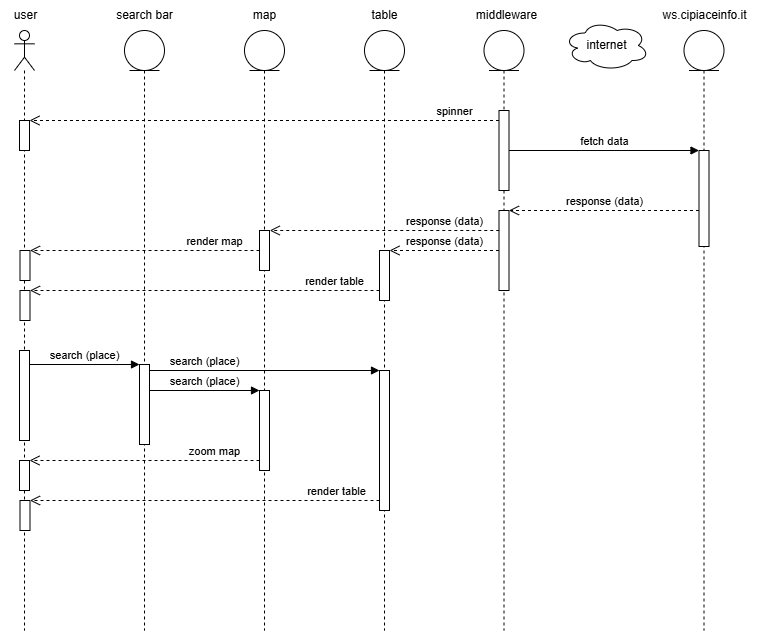

The diagram above was exported from draw.io. Its source (the exported page's mxGraphModel, read from the mxfile embedded in the PNG):
<mxGraphModel dx="1050" dy="617" grid="1" gridSize="10" guides="1" tooltips="1" connect="1" arrows="1" fold="1" page="1" pageScale="1" pageWidth="827" pageHeight="827" math="0" shadow="0">
  <root>
    <mxCell id="0" />
    <mxCell id="1" parent="0" />
    <mxCell id="WuNuAQ61qZJ3dPKRoQ_w-2" value="" style="shape=umlLifeline;perimeter=lifelinePerimeter;whiteSpace=wrap;html=1;container=1;dropTarget=0;collapsible=0;recursiveResize=0;outlineConnect=0;portConstraint=eastwest;newEdgeStyle={&quot;curved&quot;:0,&quot;rounded&quot;:0};participant=umlActor;" parent="1" vertex="1">
      <mxGeometry x="50" y="80" width="20" height="600" as="geometry" />
    </mxCell>
    <mxCell id="WuNuAQ61qZJ3dPKRoQ_w-4" value="" style="html=1;points=[[0,0,0,0,5],[0,1,0,0,-5],[1,0,0,0,5],[1,1,0,0,-5]];perimeter=orthogonalPerimeter;outlineConnect=0;targetShapes=umlLifeline;portConstraint=eastwest;newEdgeStyle={&quot;curved&quot;:0,&quot;rounded&quot;:0};" parent="WuNuAQ61qZJ3dPKRoQ_w-2" vertex="1">
      <mxGeometry x="5.5" y="220" width="10" height="30" as="geometry" />
    </mxCell>
    <mxCell id="vEASrkfF-QDsjb3My5Ev-1" value="" style="html=1;points=[[0,0,0,0,5],[0,1,0,0,-5],[1,0,0,0,5],[1,1,0,0,-5]];perimeter=orthogonalPerimeter;outlineConnect=0;targetShapes=umlLifeline;portConstraint=eastwest;newEdgeStyle={&quot;curved&quot;:0,&quot;rounded&quot;:0};" parent="WuNuAQ61qZJ3dPKRoQ_w-2" vertex="1">
      <mxGeometry x="5" y="320" width="10" height="90" as="geometry" />
    </mxCell>
    <mxCell id="vEASrkfF-QDsjb3My5Ev-10" value="" style="html=1;points=[[0,0,0,0,5],[0,1,0,0,-5],[1,0,0,0,5],[1,1,0,0,-5]];perimeter=orthogonalPerimeter;outlineConnect=0;targetShapes=umlLifeline;portConstraint=eastwest;newEdgeStyle={&quot;curved&quot;:0,&quot;rounded&quot;:0};" parent="WuNuAQ61qZJ3dPKRoQ_w-2" vertex="1">
      <mxGeometry x="5" y="430" width="10" height="30" as="geometry" />
    </mxCell>
    <mxCell id="vEASrkfF-QDsjb3My5Ev-11" value="" style="html=1;points=[[0,0,0,0,5],[0,1,0,0,-5],[1,0,0,0,5],[1,1,0,0,-5]];perimeter=orthogonalPerimeter;outlineConnect=0;targetShapes=umlLifeline;portConstraint=eastwest;newEdgeStyle={&quot;curved&quot;:0,&quot;rounded&quot;:0};" parent="WuNuAQ61qZJ3dPKRoQ_w-2" vertex="1">
      <mxGeometry x="5.5" y="260" width="10" height="30" as="geometry" />
    </mxCell>
    <mxCell id="vEASrkfF-QDsjb3My5Ev-12" value="" style="html=1;points=[[0,0,0,0,5],[0,1,0,0,-5],[1,0,0,0,5],[1,1,0,0,-5]];perimeter=orthogonalPerimeter;outlineConnect=0;targetShapes=umlLifeline;portConstraint=eastwest;newEdgeStyle={&quot;curved&quot;:0,&quot;rounded&quot;:0};" parent="WuNuAQ61qZJ3dPKRoQ_w-2" vertex="1">
      <mxGeometry x="5.5" y="470" width="10" height="30" as="geometry" />
    </mxCell>
    <mxCell id="4WGMsAnZUo3WSz0mhbfs-1" value="" style="html=1;points=[[0,0,0,0,5],[0,1,0,0,-5],[1,0,0,0,5],[1,1,0,0,-5]];perimeter=orthogonalPerimeter;outlineConnect=0;targetShapes=umlLifeline;portConstraint=eastwest;newEdgeStyle={&quot;curved&quot;:0,&quot;rounded&quot;:0};" parent="WuNuAQ61qZJ3dPKRoQ_w-2" vertex="1">
      <mxGeometry x="5" y="90" width="10" height="30" as="geometry" />
    </mxCell>
    <mxCell id="WuNuAQ61qZJ3dPKRoQ_w-7" value="" style="shape=umlLifeline;perimeter=lifelinePerimeter;whiteSpace=wrap;html=1;container=1;dropTarget=0;collapsible=0;recursiveResize=0;outlineConnect=0;portConstraint=eastwest;newEdgeStyle={&quot;curved&quot;:0,&quot;rounded&quot;:0};participant=umlEntity;" parent="1" vertex="1">
      <mxGeometry x="280" y="80" width="40" height="600" as="geometry" />
    </mxCell>
    <mxCell id="WuNuAQ61qZJ3dPKRoQ_w-8" value="" style="html=1;points=[[0,0,0,0,5],[0,1,0,0,-5],[1,0,0,0,5],[1,1,0,0,-5]];perimeter=orthogonalPerimeter;outlineConnect=0;targetShapes=umlLifeline;portConstraint=eastwest;newEdgeStyle={&quot;curved&quot;:0,&quot;rounded&quot;:0};" parent="WuNuAQ61qZJ3dPKRoQ_w-7" vertex="1">
      <mxGeometry x="15" y="200" width="10" height="40" as="geometry" />
    </mxCell>
    <mxCell id="vEASrkfF-QDsjb3My5Ev-5" value="" style="html=1;points=[[0,0,0,0,5],[0,1,0,0,-5],[1,0,0,0,5],[1,1,0,0,-5]];perimeter=orthogonalPerimeter;outlineConnect=0;targetShapes=umlLifeline;portConstraint=eastwest;newEdgeStyle={&quot;curved&quot;:0,&quot;rounded&quot;:0};" parent="WuNuAQ61qZJ3dPKRoQ_w-7" vertex="1">
      <mxGeometry x="15" y="360" width="10" height="80" as="geometry" />
    </mxCell>
    <mxCell id="vEASrkfF-QDsjb3My5Ev-7" value="search (place)" style="html=1;verticalAlign=bottom;endArrow=block;curved=0;rounded=0;" parent="WuNuAQ61qZJ3dPKRoQ_w-7" target="vEASrkfF-QDsjb3My5Ev-5" edge="1">
      <mxGeometry width="80" relative="1" as="geometry">
        <mxPoint x="-95" y="360" as="sourcePoint" />
        <mxPoint x="20" y="366.0000000000001" as="targetPoint" />
      </mxGeometry>
    </mxCell>
    <mxCell id="WuNuAQ61qZJ3dPKRoQ_w-11" value="" style="shape=umlLifeline;perimeter=lifelinePerimeter;whiteSpace=wrap;html=1;container=1;dropTarget=0;collapsible=0;recursiveResize=0;outlineConnect=0;portConstraint=eastwest;newEdgeStyle={&quot;curved&quot;:0,&quot;rounded&quot;:0};participant=umlEntity;" parent="1" vertex="1">
      <mxGeometry x="519.5" y="80" width="40" height="600" as="geometry" />
    </mxCell>
    <mxCell id="WuNuAQ61qZJ3dPKRoQ_w-12" value="" style="html=1;points=[[0,0,0,0,5],[0,1,0,0,-5],[1,0,0,0,5],[1,1,0,0,-5]];perimeter=orthogonalPerimeter;outlineConnect=0;targetShapes=umlLifeline;portConstraint=eastwest;newEdgeStyle={&quot;curved&quot;:0,&quot;rounded&quot;:0};" parent="WuNuAQ61qZJ3dPKRoQ_w-11" vertex="1">
      <mxGeometry x="15" y="80" width="10" height="80" as="geometry" />
    </mxCell>
    <mxCell id="WuNuAQ61qZJ3dPKRoQ_w-13" value="" style="html=1;points=[[0,0,0,0,5],[0,1,0,0,-5],[1,0,0,0,5],[1,1,0,0,-5]];perimeter=orthogonalPerimeter;outlineConnect=0;targetShapes=umlLifeline;portConstraint=eastwest;newEdgeStyle={&quot;curved&quot;:0,&quot;rounded&quot;:0};" parent="WuNuAQ61qZJ3dPKRoQ_w-11" vertex="1">
      <mxGeometry x="15" y="180" width="10" height="80" as="geometry" />
    </mxCell>
    <mxCell id="WuNuAQ61qZJ3dPKRoQ_w-14" value="internet" style="ellipse;shape=cloud;whiteSpace=wrap;html=1;" parent="1" vertex="1">
      <mxGeometry x="599.5" y="70" width="85" height="50" as="geometry" />
    </mxCell>
    <mxCell id="WuNuAQ61qZJ3dPKRoQ_w-15" value="" style="shape=umlLifeline;perimeter=lifelinePerimeter;whiteSpace=wrap;html=1;container=1;dropTarget=0;collapsible=0;recursiveResize=0;outlineConnect=0;portConstraint=eastwest;newEdgeStyle={&quot;curved&quot;:0,&quot;rounded&quot;:0};participant=umlEntity;" parent="1" vertex="1">
      <mxGeometry x="719.5" y="80" width="40" height="600" as="geometry" />
    </mxCell>
    <mxCell id="WuNuAQ61qZJ3dPKRoQ_w-16" value="" style="html=1;points=[[0,0,0,0,5],[0,1,0,0,-5],[1,0,0,0,5],[1,1,0,0,-5]];perimeter=orthogonalPerimeter;outlineConnect=0;targetShapes=umlLifeline;portConstraint=eastwest;newEdgeStyle={&quot;curved&quot;:0,&quot;rounded&quot;:0};" parent="WuNuAQ61qZJ3dPKRoQ_w-15" vertex="1">
      <mxGeometry x="15" y="120" width="10" height="96" as="geometry" />
    </mxCell>
    <mxCell id="WuNuAQ61qZJ3dPKRoQ_w-17" value="middleware" style="text;html=1;align=center;verticalAlign=middle;resizable=0;points=[];autosize=1;strokeColor=none;fillColor=none;labelBackgroundColor=default;" parent="1" vertex="1">
      <mxGeometry x="502" y="50" width="80" height="30" as="geometry" />
    </mxCell>
    <mxCell id="WuNuAQ61qZJ3dPKRoQ_w-18" value="ws.cipiaceinfo.it" style="text;html=1;align=center;verticalAlign=middle;resizable=0;points=[];autosize=1;strokeColor=none;fillColor=none;labelBackgroundColor=default;" parent="1" vertex="1">
      <mxGeometry x="684.5" y="50" width="110" height="30" as="geometry" />
    </mxCell>
    <mxCell id="WuNuAQ61qZJ3dPKRoQ_w-19" value="user" style="text;html=1;align=center;verticalAlign=middle;resizable=0;points=[];autosize=1;strokeColor=none;fillColor=none;labelBackgroundColor=default;" parent="1" vertex="1">
      <mxGeometry x="35.5" y="50" width="50" height="30" as="geometry" />
    </mxCell>
    <mxCell id="WuNuAQ61qZJ3dPKRoQ_w-20" value="map" style="text;html=1;align=center;verticalAlign=middle;resizable=0;points=[];autosize=1;strokeColor=none;fillColor=none;labelBackgroundColor=default;" parent="1" vertex="1">
      <mxGeometry x="275" y="50" width="50" height="30" as="geometry" />
    </mxCell>
    <mxCell id="WuNuAQ61qZJ3dPKRoQ_w-25" value="fetch data" style="html=1;verticalAlign=bottom;endArrow=block;curved=0;rounded=0;" parent="1" source="WuNuAQ61qZJ3dPKRoQ_w-12" target="WuNuAQ61qZJ3dPKRoQ_w-16" edge="1">
      <mxGeometry width="80" relative="1" as="geometry">
        <mxPoint x="544.5" y="180" as="sourcePoint" />
        <mxPoint x="734.5" y="180" as="targetPoint" />
      </mxGeometry>
    </mxCell>
    <mxCell id="WuNuAQ61qZJ3dPKRoQ_w-26" value="response (data)" style="html=1;verticalAlign=bottom;endArrow=open;dashed=1;endSize=8;curved=0;rounded=0;" parent="1" source="WuNuAQ61qZJ3dPKRoQ_w-16" target="WuNuAQ61qZJ3dPKRoQ_w-13" edge="1">
      <mxGeometry relative="1" as="geometry">
        <mxPoint x="599.5" y="430" as="sourcePoint" />
        <mxPoint x="519.5" y="430" as="targetPoint" />
      </mxGeometry>
    </mxCell>
    <mxCell id="WuNuAQ61qZJ3dPKRoQ_w-31" value="" style="shape=umlLifeline;perimeter=lifelinePerimeter;whiteSpace=wrap;html=1;container=1;dropTarget=0;collapsible=0;recursiveResize=0;outlineConnect=0;portConstraint=eastwest;newEdgeStyle={&quot;curved&quot;:0,&quot;rounded&quot;:0};participant=umlEntity;" parent="1" vertex="1">
      <mxGeometry x="400" y="80" width="40" height="600" as="geometry" />
    </mxCell>
    <mxCell id="WuNuAQ61qZJ3dPKRoQ_w-32" value="" style="html=1;points=[[0,0,0,0,5],[0,1,0,0,-5],[1,0,0,0,5],[1,1,0,0,-5]];perimeter=orthogonalPerimeter;outlineConnect=0;targetShapes=umlLifeline;portConstraint=eastwest;newEdgeStyle={&quot;curved&quot;:0,&quot;rounded&quot;:0};" parent="WuNuAQ61qZJ3dPKRoQ_w-31" vertex="1">
      <mxGeometry x="15" y="220" width="10" height="50" as="geometry" />
    </mxCell>
    <mxCell id="vEASrkfF-QDsjb3My5Ev-4" value="" style="html=1;points=[[0,0,0,0,5],[0,1,0,0,-5],[1,0,0,0,5],[1,1,0,0,-5]];perimeter=orthogonalPerimeter;outlineConnect=0;targetShapes=umlLifeline;portConstraint=eastwest;newEdgeStyle={&quot;curved&quot;:0,&quot;rounded&quot;:0};" parent="WuNuAQ61qZJ3dPKRoQ_w-31" vertex="1">
      <mxGeometry x="15" y="340" width="10" height="140" as="geometry" />
    </mxCell>
    <mxCell id="WuNuAQ61qZJ3dPKRoQ_w-34" value="table" style="text;html=1;align=center;verticalAlign=middle;resizable=0;points=[];autosize=1;strokeColor=none;fillColor=none;labelBackgroundColor=default;" parent="1" vertex="1">
      <mxGeometry x="395" y="50" width="50" height="30" as="geometry" />
    </mxCell>
    <mxCell id="WuNuAQ61qZJ3dPKRoQ_w-35" value="response (data)" style="html=1;verticalAlign=bottom;endArrow=open;dashed=1;endSize=8;curved=0;rounded=0;" parent="1" source="WuNuAQ61qZJ3dPKRoQ_w-13" target="WuNuAQ61qZJ3dPKRoQ_w-32" edge="1">
      <mxGeometry relative="1" as="geometry">
        <mxPoint x="530" y="310" as="sourcePoint" />
        <mxPoint x="340" y="310" as="targetPoint" />
      </mxGeometry>
    </mxCell>
    <mxCell id="WuNuAQ61qZJ3dPKRoQ_w-36" value="response (data)" style="html=1;verticalAlign=bottom;endArrow=open;dashed=1;endSize=8;curved=0;rounded=0;" parent="1" edge="1">
      <mxGeometry x="-0.5229" relative="1" as="geometry">
        <mxPoint x="534.75" y="280" as="sourcePoint" />
        <mxPoint x="305.25" y="280" as="targetPoint" />
        <mxPoint as="offset" />
      </mxGeometry>
    </mxCell>
    <mxCell id="WuNuAQ61qZJ3dPKRoQ_w-39" value="render map" style="html=1;verticalAlign=bottom;endArrow=open;dashed=1;endSize=8;curved=0;rounded=0;" parent="1" source="WuNuAQ61qZJ3dPKRoQ_w-8" edge="1">
      <mxGeometry x="-0.6078" relative="1" as="geometry">
        <mxPoint x="175" y="300" as="sourcePoint" />
        <mxPoint x="65.5" y="300" as="targetPoint" />
        <mxPoint as="offset" />
      </mxGeometry>
    </mxCell>
    <mxCell id="WuNuAQ61qZJ3dPKRoQ_w-41" value="render table" style="html=1;verticalAlign=bottom;endArrow=open;dashed=1;endSize=8;curved=0;rounded=0;" parent="1" source="WuNuAQ61qZJ3dPKRoQ_w-32" target="vEASrkfF-QDsjb3My5Ev-11" edge="1">
      <mxGeometry x="-0.7425" relative="1" as="geometry">
        <mxPoint x="294.75" y="330" as="sourcePoint" />
        <mxPoint x="65.25" y="330" as="targetPoint" />
        <mxPoint as="offset" />
      </mxGeometry>
    </mxCell>
    <mxCell id="WuNuAQ61qZJ3dPKRoQ_w-46" value="" style="shape=umlLifeline;perimeter=lifelinePerimeter;whiteSpace=wrap;html=1;container=1;dropTarget=0;collapsible=0;recursiveResize=0;outlineConnect=0;portConstraint=eastwest;newEdgeStyle={&quot;curved&quot;:0,&quot;rounded&quot;:0};participant=umlEntity;" parent="1" vertex="1">
      <mxGeometry x="160" y="80" width="40" height="600" as="geometry" />
    </mxCell>
    <mxCell id="vEASrkfF-QDsjb3My5Ev-2" value="" style="html=1;points=[[0,0,0,0,5],[0,1,0,0,-5],[1,0,0,0,5],[1,1,0,0,-5]];perimeter=orthogonalPerimeter;outlineConnect=0;targetShapes=umlLifeline;portConstraint=eastwest;newEdgeStyle={&quot;curved&quot;:0,&quot;rounded&quot;:0};" parent="WuNuAQ61qZJ3dPKRoQ_w-46" vertex="1">
      <mxGeometry x="15" y="334" width="10" height="80" as="geometry" />
    </mxCell>
    <mxCell id="WuNuAQ61qZJ3dPKRoQ_w-48" value="search bar" style="text;html=1;align=center;verticalAlign=middle;resizable=0;points=[];autosize=1;strokeColor=none;fillColor=none;labelBackgroundColor=default;" parent="1" vertex="1">
      <mxGeometry x="140" y="50" width="80" height="30" as="geometry" />
    </mxCell>
    <mxCell id="vEASrkfF-QDsjb3My5Ev-3" value="search (place)" style="html=1;verticalAlign=bottom;endArrow=block;curved=0;rounded=0;" parent="1" edge="1">
      <mxGeometry width="80" relative="1" as="geometry">
        <mxPoint x="65" y="414.0000000000001" as="sourcePoint" />
        <mxPoint x="175" y="414.0000000000001" as="targetPoint" />
      </mxGeometry>
    </mxCell>
    <mxCell id="vEASrkfF-QDsjb3My5Ev-6" value="search (place)" style="html=1;verticalAlign=bottom;endArrow=block;curved=0;rounded=0;" parent="1" edge="1">
      <mxGeometry x="-0.5217" width="80" relative="1" as="geometry">
        <mxPoint x="185" y="420" as="sourcePoint" />
        <mxPoint x="415" y="420" as="targetPoint" />
        <mxPoint as="offset" />
      </mxGeometry>
    </mxCell>
    <mxCell id="vEASrkfF-QDsjb3My5Ev-8" value="zoom map" style="html=1;verticalAlign=bottom;endArrow=open;dashed=1;endSize=8;curved=0;rounded=0;" parent="1" target="vEASrkfF-QDsjb3My5Ev-10" edge="1">
      <mxGeometry x="-0.6078" relative="1" as="geometry">
        <mxPoint x="295" y="509.9999999999999" as="sourcePoint" />
        <mxPoint x="65" y="509.9999999999999" as="targetPoint" />
        <mxPoint as="offset" />
      </mxGeometry>
    </mxCell>
    <mxCell id="vEASrkfF-QDsjb3My5Ev-9" value="render table" style="html=1;verticalAlign=bottom;endArrow=open;dashed=1;endSize=8;curved=0;rounded=0;" parent="1" source="vEASrkfF-QDsjb3My5Ev-4" target="vEASrkfF-QDsjb3My5Ev-12" edge="1">
      <mxGeometry x="-0.7543" relative="1" as="geometry">
        <mxPoint x="413" y="530.0000000000001" as="sourcePoint" />
        <mxPoint x="63" y="530.0000000000001" as="targetPoint" />
        <mxPoint as="offset" />
      </mxGeometry>
    </mxCell>
    <mxCell id="4WGMsAnZUo3WSz0mhbfs-2" value="spinner" style="html=1;verticalAlign=bottom;endArrow=open;dashed=1;endSize=8;curved=0;rounded=0;" parent="1" source="WuNuAQ61qZJ3dPKRoQ_w-12" target="4WGMsAnZUo3WSz0mhbfs-1" edge="1">
      <mxGeometry x="-0.8104" relative="1" as="geometry">
        <mxPoint x="545" y="310" as="sourcePoint" />
        <mxPoint x="435" y="310" as="targetPoint" />
        <Array as="points">
          <mxPoint x="470" y="170" />
        </Array>
        <mxPoint as="offset" />
      </mxGeometry>
    </mxCell>
  </root>
</mxGraphModel>